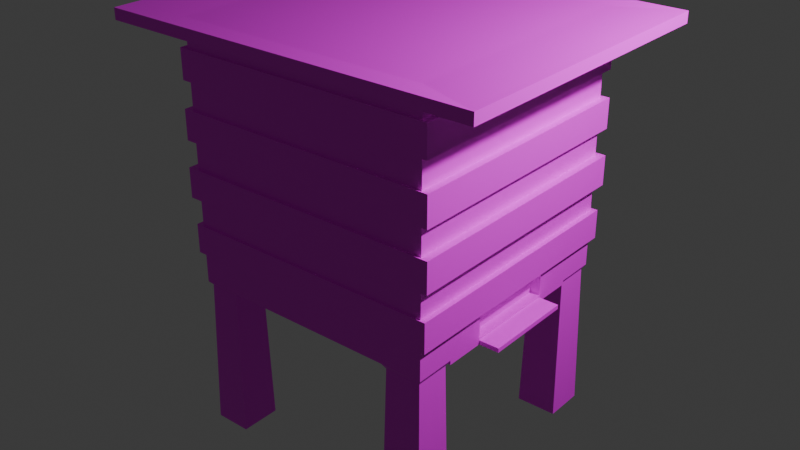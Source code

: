 # Source: untitled.blend  (saved by Blender 4.1.24; exported with 4.5.12 LTS)
import bpy
from mathutils import Matrix  # noqa: F401  (used for matrix-valued properties, if any)

bpy.ops.wm.read_factory_settings(use_empty=True)
scene = bpy.context.scene
scene.name = 'Scene'

# ---- collections
col_collection = bpy.data.collections.new('Collection'); scene.collection.children.link(col_collection)

# ---- images (referenced by path relative to the original .blend; pixels are not part of the script)
import os
ASSET_DIR = os.environ.get("B2B_ASSET_DIR", "")  # directory of the original .blend (textures are referenced by path, not embedded)
HERE = os.path.dirname(os.path.abspath(__file__))  # packed textures are extracted next to this script under _unpacked/

def load_image(name, relpath, width, height, colorspace="sRGB"):
    """Load a texture the original file referenced (path relative to the .blend, or extracted next to this script)."""
    p = next((c for c in (os.path.join(HERE, relpath), os.path.join(ASSET_DIR, relpath)) if relpath and os.path.exists(c)), "")
    if p:
        img = bpy.data.images.load(p, check_existing=True)
        img.name = name
    else:  # same state as the original file: an image datablock whose file is absent (Cycles renders it pink)
        img = bpy.data.images.new(name, width, height)
        img.source = "FILE"
        img.filepath = "//" + (relpath or name)
    img.colorspace_settings.name = colorspace
    return img
img_beehhiveauv = load_image('BeehHiveAUV', 'ManBeehHiveUV.png', 1024, 1024, 'sRGB')

# ---- materials (node trees are filled in below, after node groups)
mat_material_001 = bpy.data.materials.new('Material.001')
mat_material_001.use_transparent_shadow = False

# ---- material node trees
mat_material_001.use_nodes = True; mat_material_001.node_tree.nodes.clear()
_N = mat_material_001.node_tree.nodes; _L = mat_material_001.node_tree.links
n0 = _N.new('ShaderNodeBsdfPrincipled'); n0.name = 'Principled BSDF'; n0.location = (10, 300)
n1 = _N.new('ShaderNodeOutputMaterial'); n1.name = 'Material Output'; n1.location = (300, 300)
n2 = _N.new('ShaderNodeTexImage'); n2.name = 'Image Texture'; n2.location = (-280, 280)
n2.image = img_beehhiveauv
_L.new(n0.outputs[0], n1.inputs[0])
_L.new(n2.outputs[0], n0.inputs[0])
n1.is_active_output = True

# ---- world
world_world = bpy.data.worlds.new('World'); scene.world = world_world
world_world.use_nodes = True; world_world.node_tree.nodes.clear()
_N = world_world.node_tree.nodes; _L = world_world.node_tree.links
n0 = _N.new('ShaderNodeOutputWorld'); n0.name = 'World Output'; n0.location = (300, 300)
n1 = _N.new('ShaderNodeBackground'); n1.name = 'Background'; n1.location = (10, 300)
n1.inputs[0].default_value = (0.05088, 0.05088, 0.05088, 1.0)
_L.new(n1.outputs[0], n0.inputs[0])
n0.is_active_output = True
world_world.color = (0.05088, 0.05088, 0.05088)
world_world.use_sun_shadow = False
world_world.sun_shadow_jitter_overblur = 0.0

# ---- lights
light_light = bpy.data.lights.new('Light', 'POINT')
light_light.transmission_factor = 0.0
light_light.energy = 1000.0
light_light.shadow_soft_size = 0.1
light_light.shadow_maximum_resolution = 0.006
light_light.use_absolute_resolution = True

# ---- meshes
me_cube_001 = bpy.data.meshes.new('Cube.001')
me_cube_001.from_pydata([(-1.0, -1.0, -1.0), (-1.0, -1.0, 1.0), (1.0, -1.0, -1.0), (1.0, -1.0, 1.0), (-1.0, 0.0, -1.0), (-1.0, 0.0, 1.0), (1.0, 0.0, -1.0), (1.0, 0.0, 1.0), (-1.0, -0.3645, -1.0), (1.0, -0.3645, 1.0), (-1.0, -0.3645, 1.0), (1.0, -0.3645, -1.0), (-1.0, -1.0, -0.758), (1.0, -1.0, -0.758), (1.0, 0.0, -0.758), (-1.0, 0.0, -0.758), (-1.0, -0.3645, -0.758), (1.0, -0.3645, -0.758), (-1.0, -0.6823, -1.0), (1.0, -0.6823, 1.0), (-1.0, -0.6823, 1.0), (1.0, -0.6823, -1.0), (-1.0, -0.6823, -0.758), (1.0, -0.6823, -0.758), (0.6757, -1.0, -1.0), (0.6757, -1.0, 1.0), (0.6757, 0.0, 1.0), (0.6757, 0.0, -1.0), (0.6757, -0.3645, 1.0), (0.6757, -0.3645, -1.0), (0.6757, -1.0, -0.758), (0.6757, -0.6823, 1.0), (0.6757, -0.6823, -1.0), (-0.7112, -1.0, 1.0), (-0.7112, 0.0, -1.0), (-0.7112, -0.3645, -1.0), (-0.7112, -1.0, -0.758), (-0.7112, -0.6823, -1.0), (-0.7112, -1.0, -1.0), (-0.7112, 0.0, 1.0), (-0.7112, -0.3645, 1.0), (-0.7112, -0.6823, 1.0), (-1.0, -0.6823, -2.212), (-1.0, -1.0, -2.212), (0.6757, -1.0, -2.212), (1.0, -1.0, -2.212), (1.0, -0.6823, -2.212), (-0.7112, -0.6823, -2.212), (0.6757, -0.6823, -2.212), (-0.7112, -1.0, -2.212), (0.924, -0.3645, -1.0), (0.924, 0.0, -1.0), (0.924, 0.0, -0.758), (0.924, -0.3645, -0.758), (-1.0, -1.0, -0.5382), (-1.0, -1.0, -0.3185), (-1.0, -1.0, -0.09872), (-1.0, -1.0, 0.121), (-1.0, -1.0, 0.3408), (-1.0, -1.0, 0.5605), (-1.0, -1.0, 0.7803), (1.0, -1.0, 0.7803), (1.0, -1.0, 0.5605), (1.0, -1.0, 0.3408), (1.0, -1.0, 0.121), (1.0, -1.0, -0.09872), (1.0, -1.0, -0.3185), (1.0, -1.0, -0.5382), (1.0, 0.0, 0.7803), (1.0, 0.0, 0.5605), (1.0, 0.0, 0.3408), (1.0, 0.0, 0.121), (1.0, 0.0, -0.09872), (1.0, 0.0, -0.3185), (1.0, 0.0, -0.5382), (-1.0, 0.0, 0.7803), (-1.0, 0.0, 0.5605), (-1.0, 0.0, 0.3408), (-1.0, 0.0, 0.121), (-1.0, 0.0, -0.09872), (-1.0, 0.0, -0.3185), (-1.0, 0.0, -0.5382), (-1.0, -0.3645, 0.7803), (-1.0, -0.3645, 0.5605), (-1.0, -0.3645, 0.3408), (-1.0, -0.3645, 0.121), (-1.0, -0.3645, -0.09872), (-1.0, -0.3645, -0.3185), (-1.0, -0.3645, -0.5382), (1.0, -0.3645, 0.7803), (1.0, -0.3645, 0.5605), (1.0, -0.3645, 0.3408), (1.0, -0.3645, 0.121), (1.0, -0.3645, -0.09872), (1.0, -0.3645, -0.3185), (1.0, -0.3645, -0.5382), (-1.0, -0.6823, 0.7803), (-1.0, -0.6823, 0.5605), (-1.0, -0.6823, 0.3408), (-1.0, -0.6823, 0.121), (-1.0, -0.6823, -0.09872), (-1.0, -0.6823, -0.3185), (-1.0, -0.6823, -0.5382), (1.0, -0.6823, 0.7803), (1.0, -0.6823, 0.5605), (1.0, -0.6823, 0.3408), (1.0, -0.6823, 0.121), (1.0, -0.6823, -0.09872), (1.0, -0.6823, -0.3185), (1.0, -0.6823, -0.5382), (0.6757, -1.0, 0.7803), (0.6757, -1.0, 0.5605), (0.6757, -1.0, 0.3408), (0.6757, -1.0, 0.121), (0.6757, -1.0, -0.09872), (0.6757, -1.0, -0.3185), (0.6757, -1.0, -0.5382), (-0.7112, -1.0, 0.7803), (-0.7112, -1.0, 0.5605), (-0.7112, -1.0, 0.3408), (-0.7112, -1.0, 0.121), (-0.7112, -1.0, -0.09872), (-0.7112, -1.0, -0.3185), (-0.7112, -1.0, -0.5382), (-1.0, -1.0, 0.9414), (1.0, -1.0, 0.9414), (1.0, 0.0, 0.9414), (-1.0, 0.0, 0.9414), (-1.0, -0.3645, 0.9414), (1.0, -0.3645, 0.9414), (-1.0, -0.6823, 0.9414), (1.0, -0.6823, 0.9414), (0.6757, -1.0, 0.9414), (-0.7112, -1.0, 0.9414), (-1.49, -1.192, 0.9269), (-1.49, -1.192, 1.014), (1.493, -0.7181, 1.014), (1.493, -1.192, 1.014), (-1.059, -1.192, 1.014), (-1.49, -0.2441, 1.014), (-1.49, 0.0, 1.014), (1.493, 0.0, 1.014), (1.493, -0.2441, 1.014), (-1.49, -0.7181, 1.014), (1.01, -1.192, 1.014), (1.493, -1.192, 0.9269), (1.493, 0.0, 0.9269), (-1.49, 0.0, 0.9269), (-1.49, -0.2441, 0.9269), (1.493, -0.2441, 0.9269), (-1.49, -0.7181, 0.9269), (1.493, -0.7181, 0.9269), (1.01, -1.192, 0.9269), (-1.059, -1.192, 0.9269), (-1.051, -1.02, 0.5549), (-1.051, -1.02, 0.7859), (1.051, -1.02, 0.7859), (1.051, -1.02, 0.5549), (1.051, 0.0, 0.7859), (1.051, 0.0, 0.5549), (-1.051, 0.0, 0.7859), (-1.051, 0.0, 0.5549), (-1.051, -0.352, 0.7859), (-1.051, -0.352, 0.5549), (1.051, -0.352, 0.7859), (1.051, -0.352, 0.5549), (-1.051, -0.686, 0.7859), (-1.051, -0.686, 0.5549), (1.051, -0.686, 0.7859), (1.051, -0.686, 0.5549), (0.7104, -1.02, 0.7859), (0.7104, -1.02, 0.5549), (-0.7474, -1.02, 0.7859), (-0.7474, -1.02, 0.5549), (-1.059, -1.023, 0.1145), (-1.059, -1.023, 0.3473), (1.06, -1.023, 0.3473), (1.06, -1.023, 0.1145), (1.06, 0.0, 0.3473), (1.06, 0.0, 0.1145), (-1.059, 0.0, 0.3473), (-1.059, 0.0, 0.1145), (-1.059, -0.35, 0.3473), (-1.059, -0.35, 0.1145), (1.06, -0.35, 0.3473), (1.06, -0.35, 0.1145), (-1.059, -0.6866, 0.3473), (-1.059, -0.6866, 0.1145), (1.06, -0.6866, 0.3473), (1.06, -0.6866, 0.1145), (0.716, -1.023, 0.3473), (0.716, -1.023, 0.1145), (-0.7532, -1.023, 0.3473), (-0.7532, -1.023, 0.1145), (-1.067, -1.026, -0.3258), (-1.067, -1.026, -0.09137), (1.067, -1.026, -0.09137), (1.067, -1.026, -0.3258), (1.067, 0.0, -0.09137), (1.067, 0.0, -0.3258), (-1.067, 0.0, -0.09137), (-1.067, 0.0, -0.3258), (-1.067, -0.3481, -0.09137), (-1.067, -0.3481, -0.3258), (1.067, -0.3481, -0.09137), (1.067, -0.3481, -0.3258), (-1.067, -0.6871, -0.09137), (-1.067, -0.6871, -0.3258), (1.067, -0.6871, -0.09137), (1.067, -0.6871, -0.3258), (0.7212, -1.026, -0.09137), (0.7212, -1.026, -0.3258), (-0.7586, -1.026, -0.09137), (-0.7586, -1.026, -0.3258), (1.047, -1.018, -0.5331), (1.047, -1.018, -0.7631), (1.047, 0.0, -0.5331), (1.047, 0.0, -0.7631), (-1.046, 0.0, -0.5331), (-1.046, 0.0, -0.7631), (-1.046, -0.3531, -0.5331), (-1.046, -0.3531, -0.7631), (1.047, -0.3531, -0.5331), (1.047, -0.3531, -0.7631), (-1.046, -0.6857, -0.7631), (-0.7442, -1.018, -0.7631), (-1.046, -1.018, -0.7631), (1.047, -0.6857, -0.7631), (-1.046, -0.6857, -0.5331), (1.047, -0.6857, -0.5331), (0.7074, -1.018, -0.7631), (0.7074, -1.018, -0.5331), (-0.7442, -1.018, -0.5331), (-1.046, -1.018, -0.5331), (0.9221, -0.6823, -1.0), (1.0, -0.3645, -1.034), (1.0, 0.0, -1.034), (1.0, -0.6823, -1.034), (0.924, 0.0, -1.034), (0.924, -0.3645, -1.034), (0.9221, -0.6823, -1.034), (1.159, -0.3645, -1.0), (1.159, 0.0, -1.0), (1.159, -0.3645, -1.034), (1.159, 0.0, -1.034), (1.0, -0.3645, -0.9829), (1.0, 0.0, -0.9829), (0.924, 0.0, -0.9829), (0.924, -0.3645, -0.9829), (0.977, -0.7048, -1.04), (0.6987, -0.7048, -1.04), (0.6987, -0.9775, -1.04), (0.977, -0.9775, -1.04), (-0.7343, -0.9746, -1.028), (-0.7343, -0.7076, -1.028), (-0.9769, -0.9746, -1.028), (-0.9769, -0.7076, -1.028), (-1.0, 1.0, -1.0), (-1.0, 1.0, 1.0), (1.0, 1.0, -1.0), (1.0, 1.0, 1.0), (-1.0, 0.3645, -1.0), (1.0, 0.3645, 1.0), (-1.0, 0.3645, 1.0), (1.0, 0.3645, -1.0), (-1.0, 1.0, -0.758), (1.0, 1.0, -0.758), (-1.0, 0.3645, -0.758), (1.0, 0.3645, -0.758), (-1.0, 0.6823, -1.0), (1.0, 0.6823, 1.0), (-1.0, 0.6823, 1.0), (1.0, 0.6823, -1.0), (-1.0, 0.6823, -0.758), (1.0, 0.6823, -0.758), (0.6757, 1.0, -1.0), (0.6757, 1.0, 1.0), (0.6757, 0.3645, 1.0), (0.6757, 0.3645, -1.0), (0.6757, 1.0, -0.758), (0.6757, 0.6823, 1.0), (0.6757, 0.6823, -1.0), (-0.7112, 1.0, 1.0), (-0.7112, 0.3645, -1.0), (-0.7112, 1.0, -0.758), (-0.7112, 0.6823, -1.0), (-0.7112, 1.0, -1.0), (-0.7112, 0.3645, 1.0), (-0.7112, 0.6823, 1.0), (-1.0, 0.6823, -2.212), (-1.0, 1.0, -2.212), (0.6757, 1.0, -2.212), (1.0, 1.0, -2.212), (1.0, 0.6823, -2.212), (-0.7112, 0.6823, -2.212), (0.6757, 0.6823, -2.212), (-0.7112, 1.0, -2.212), (0.924, 0.3645, -1.0), (0.924, 0.3645, -0.758), (-1.0, 1.0, -0.5382), (-1.0, 1.0, -0.3185), (-1.0, 1.0, -0.09872), (-1.0, 1.0, 0.121), (-1.0, 1.0, 0.3408), (-1.0, 1.0, 0.5605), (-1.0, 1.0, 0.7803), (1.0, 1.0, 0.7803), (1.0, 1.0, 0.5605), (1.0, 1.0, 0.3408), (1.0, 1.0, 0.121), (1.0, 1.0, -0.09872), (1.0, 1.0, -0.3185), (1.0, 1.0, -0.5382), (-1.0, 0.3645, 0.7803), (-1.0, 0.3645, 0.5605), (-1.0, 0.3645, 0.3408), (-1.0, 0.3645, 0.121), (-1.0, 0.3645, -0.09872), (-1.0, 0.3645, -0.3185), (-1.0, 0.3645, -0.5382), (1.0, 0.3645, 0.7803), (1.0, 0.3645, 0.5605), (1.0, 0.3645, 0.3408), (1.0, 0.3645, 0.121), (1.0, 0.3645, -0.09872), (1.0, 0.3645, -0.3185), (1.0, 0.3645, -0.5382), (-1.0, 0.6823, 0.7803), (-1.0, 0.6823, 0.5605), (-1.0, 0.6823, 0.3408), (-1.0, 0.6823, 0.121), (-1.0, 0.6823, -0.09872), (-1.0, 0.6823, -0.3185), (-1.0, 0.6823, -0.5382), (1.0, 0.6823, 0.7803), (1.0, 0.6823, 0.5605), (1.0, 0.6823, 0.3408), (1.0, 0.6823, 0.121), (1.0, 0.6823, -0.09872), (1.0, 0.6823, -0.3185), (1.0, 0.6823, -0.5382), (0.6757, 1.0, 0.7803), (0.6757, 1.0, 0.5605), (0.6757, 1.0, 0.3408), (0.6757, 1.0, 0.121), (0.6757, 1.0, -0.09872), (0.6757, 1.0, -0.3185), (0.6757, 1.0, -0.5382), (-0.7112, 1.0, 0.7803), (-0.7112, 1.0, 0.5605), (-0.7112, 1.0, 0.3408), (-0.7112, 1.0, 0.121), (-0.7112, 1.0, -0.09872), (-0.7112, 1.0, -0.3185), (-0.7112, 1.0, -0.5382), (-1.0, 1.0, 0.9414), (1.0, 1.0, 0.9414), (-1.0, 0.3645, 0.9414), (1.0, 0.3645, 0.9414), (-1.0, 0.6823, 0.9414), (1.0, 0.6823, 0.9414), (0.6757, 1.0, 0.9414), (-0.7112, 1.0, 0.9414), (-1.49, 1.192, 0.9269), (-1.49, 1.192, 1.014), (1.493, 0.7181, 1.014), (1.493, 1.192, 1.014), (-1.059, 1.192, 1.014), (-1.49, 0.2441, 1.014), (1.493, 0.2441, 1.014), (-1.49, 0.7181, 1.014), (1.01, 1.192, 1.014), (1.493, 1.192, 0.9269), (-1.49, 0.2441, 0.9269), (1.493, 0.2441, 0.9269), (-1.49, 0.7181, 0.9269), (1.493, 0.7181, 0.9269), (1.01, 1.192, 0.9269), (-1.059, 1.192, 0.9269), (-1.051, 1.02, 0.5549), (-1.051, 1.02, 0.7859), (1.051, 1.02, 0.7859), (1.051, 1.02, 0.5549), (-1.051, 0.352, 0.7859), (-1.051, 0.352, 0.5549), (1.051, 0.352, 0.7859), (1.051, 0.352, 0.5549), (-1.051, 0.686, 0.7859), (-1.051, 0.686, 0.5549), (1.051, 0.686, 0.7859), (1.051, 0.686, 0.5549), (0.7104, 1.02, 0.7859), (0.7104, 1.02, 0.5549), (-0.7474, 1.02, 0.7859), (-0.7474, 1.02, 0.5549), (-1.059, 1.023, 0.1145), (-1.059, 1.023, 0.3473), (1.06, 1.023, 0.3473), (1.06, 1.023, 0.1145), (-1.059, 0.35, 0.3473), (-1.059, 0.35, 0.1145), (1.06, 0.35, 0.3473), (1.06, 0.35, 0.1145), (-1.059, 0.6866, 0.3473), (-1.059, 0.6866, 0.1145), (1.06, 0.6866, 0.3473), (1.06, 0.6866, 0.1145), (0.716, 1.023, 0.3473), (0.716, 1.023, 0.1145), (-0.7532, 1.023, 0.3473), (-0.7532, 1.023, 0.1145), (-1.067, 1.026, -0.3258), (-1.067, 1.026, -0.09137), (1.067, 1.026, -0.09137), (1.067, 1.026, -0.3258), (-1.067, 0.3481, -0.09137), (-1.067, 0.3481, -0.3258), (1.067, 0.3481, -0.09137), (1.067, 0.3481, -0.3258), (-1.067, 0.6871, -0.09137), (-1.067, 0.6871, -0.3258), (1.067, 0.6871, -0.09137), (1.067, 0.6871, -0.3258), (0.7212, 1.026, -0.09137), (0.7212, 1.026, -0.3258), (-0.7586, 1.026, -0.09137), (-0.7586, 1.026, -0.3258), (1.047, 1.018, -0.5331), (1.047, 1.018, -0.7631), (-1.046, 0.3531, -0.5331), (-1.046, 0.3531, -0.7631), (1.047, 0.3531, -0.5331), (1.047, 0.3531, -0.7631), (-1.046, 0.6857, -0.7631), (-0.7442, 1.018, -0.7631), (-1.046, 1.018, -0.7631), (1.047, 0.6857, -0.7631), (-1.046, 0.6857, -0.5331), (1.047, 0.6857, -0.5331), (0.7074, 1.018, -0.7631), (0.7074, 1.018, -0.5331), (-0.7442, 1.018, -0.5331), (-1.046, 1.018, -0.5331), (0.9221, 0.6823, -1.0), (1.0, 0.3645, -1.034), (1.0, 0.6823, -1.034), (0.924, 0.3645, -1.034), (0.9221, 0.6823, -1.034), (1.159, 0.3645, -1.0), (1.159, 0.3645, -1.034), (1.0, 0.3645, -0.9829), (0.924, 0.3645, -0.9829), (0.977, 0.7048, -1.04), (0.6987, 0.7048, -1.04), (0.6987, 0.9775, -1.04), (0.977, 0.9775, -1.04), (-0.7343, 0.9746, -1.028), (-0.7343, 0.7076, -1.028), (-0.9769, 0.9746, -1.028), (-0.9769, 0.7076, -1.028)], [], [(125, 131, 151, 145), (20, 10, 139, 143), (254, 253, 49, 47), (41, 20, 1, 33), (25, 33, 138, 144), (133, 132, 152, 153), (39, 5, 10, 40), (27, 51, 50, 29), (10, 5, 140, 139), (51, 50, 239, 238), (18, 22, 16, 8), (8, 16, 15, 4), (38, 36, 12, 0), (21, 23, 13, 2), (11, 17, 23, 21), (0, 12, 22, 18), (124, 133, 153, 134), (40, 10, 20, 41), (29, 50, 234, 32), (7, 9, 142, 141), (35, 29, 32, 37), (9, 28, 31, 19), (2, 13, 30, 24), (34, 27, 29, 35), (7, 26, 28, 9), (19, 31, 25, 3), (37, 32, 24, 38), (33, 1, 135, 138), (250, 249, 46, 48), (4, 34, 35, 8), (8, 35, 37, 18), (28, 40, 41, 31), (24, 30, 36, 38), (26, 39, 40, 28), (31, 41, 33, 25), (127, 128, 148, 147), (48, 46, 45, 44), (42, 47, 49, 43), (251, 250, 48, 44), (249, 252, 45, 46), (253, 255, 43, 49), (256, 254, 47, 42), (252, 251, 44, 45), (255, 256, 42, 43), (17, 11, 50, 53), (14, 17, 53, 52), (51, 52, 53, 50), (95, 109, 229, 222), (116, 115, 122, 123), (101, 55, 194, 207), (114, 113, 120, 121), (99, 57, 174, 187), (112, 111, 118, 119), (76, 83, 163, 161), (54, 102, 228, 233), (67, 66, 115, 116), (86, 79, 200, 202), (65, 64, 113, 114), (84, 77, 180, 182), (63, 62, 111, 112), (59, 118, 173, 154), (15, 16, 221, 219), (95, 94, 108, 109), (94, 73, 199, 205), (93, 92, 106, 107), (92, 71, 179, 185), (91, 90, 104, 105), (62, 104, 169, 157), (74, 95, 222, 216), (54, 55, 101, 102), (121, 56, 195, 212), (56, 57, 99, 100), (119, 58, 175, 192), (58, 59, 97, 98), (110, 117, 172, 170), (22, 12, 226, 224), (74, 73, 94, 95), (87, 101, 207, 203), (72, 71, 92, 93), (85, 99, 187, 183), (70, 69, 90, 91), (61, 110, 170, 156), (102, 88, 220, 228), (102, 101, 87, 88), (107, 65, 196, 208), (100, 99, 85, 86), (105, 63, 176, 188), (98, 97, 83, 84), (89, 103, 168, 164), (16, 22, 224, 221), (88, 87, 80, 81), (80, 87, 203, 201), (86, 85, 78, 79), (78, 85, 183, 181), (84, 83, 76, 77), (118, 111, 171, 173), (88, 81, 218, 220), (123, 122, 55, 54), (55, 122, 213, 194), (121, 120, 57, 56), (57, 120, 193, 174), (119, 118, 59, 58), (60, 96, 166, 155), (123, 54, 233, 232), (109, 108, 66, 67), (66, 108, 209, 197), (107, 106, 64, 65), (64, 106, 189, 177), (105, 104, 62, 63), (111, 62, 157, 171), (110, 132, 133, 117), (61, 125, 132, 110), (89, 129, 131, 103), (60, 124, 130, 96), (68, 126, 129, 89), (96, 130, 128, 82), (82, 128, 127, 75), (117, 133, 124, 60), (103, 131, 125, 61), (151, 136, 137, 145), (153, 138, 135, 134), (148, 139, 140, 147), (150, 143, 139, 148), (146, 141, 142, 149), (134, 135, 143, 150), (149, 142, 136, 151), (145, 137, 144, 152), (152, 144, 138, 153), (3, 25, 144, 137), (132, 125, 145, 152), (131, 129, 149, 151), (130, 124, 134, 150), (19, 3, 137, 136), (9, 19, 136, 142), (129, 126, 146, 149), (1, 20, 143, 135), (128, 130, 150, 148), (171, 170, 172, 173), (157, 156, 170, 171), (165, 164, 168, 169), (154, 155, 166, 167), (159, 158, 164, 165), (167, 166, 162, 163), (163, 162, 160, 161), (173, 172, 155, 154), (169, 168, 156, 157), (103, 61, 156, 168), (83, 97, 167, 163), (117, 60, 155, 172), (90, 69, 159, 165), (82, 75, 160, 162), (97, 59, 154, 167), (96, 82, 162, 166), (104, 90, 165, 169), (68, 89, 164, 158), (191, 190, 192, 193), (177, 176, 190, 191), (185, 184, 188, 189), (174, 175, 186, 187), (179, 178, 184, 185), (187, 186, 182, 183), (183, 182, 180, 181), (193, 192, 175, 174), (189, 188, 176, 177), (98, 84, 182, 186), (106, 92, 185, 189), (70, 91, 184, 178), (113, 64, 177, 191), (58, 98, 186, 175), (120, 113, 191, 193), (91, 105, 188, 184), (63, 112, 190, 176), (112, 119, 192, 190), (211, 210, 212, 213), (197, 196, 210, 211), (205, 204, 208, 209), (194, 195, 206, 207), (199, 198, 204, 205), (207, 206, 202, 203), (203, 202, 200, 201), (213, 212, 195, 194), (209, 208, 196, 197), (100, 86, 202, 206), (108, 94, 205, 209), (72, 93, 204, 198), (115, 66, 197, 211), (56, 100, 206, 195), (122, 115, 211, 213), (93, 107, 208, 204), (65, 114, 210, 196), (114, 121, 212, 210), (230, 231, 232, 225), (215, 214, 231, 230), (223, 222, 229, 227), (226, 233, 228, 224), (217, 216, 222, 223), (224, 228, 220, 221), (221, 220, 218, 219), (225, 232, 233, 226), (227, 229, 214, 215), (23, 17, 223, 227), (12, 36, 225, 226), (67, 116, 231, 214), (116, 123, 232, 231), (13, 23, 227, 215), (36, 30, 230, 225), (30, 13, 215, 230), (17, 14, 217, 223), (109, 67, 214, 229), (239, 235, 245, 248), (11, 6, 242, 241), (240, 239, 235, 237), (234, 50, 239, 240), (11, 21, 237, 235), (21, 234, 240, 237), (241, 242, 244, 243), (235, 11, 241, 243), (236, 235, 243, 244), (245, 246, 247, 248), (238, 239, 248, 247), (235, 236, 246, 245), (2, 24, 251, 252), (21, 2, 252, 249), (24, 32, 250, 251), (32, 234, 21, 249, 250), (0, 18, 256, 255), (18, 37, 254, 256), (38, 0, 255, 253), (37, 38, 253, 254), (356, 372, 376, 360), (271, 370, 368, 263), (457, 294, 296, 456), (288, 282, 258, 271), (276, 371, 367, 282), (362, 378, 377, 361), (39, 287, 263, 5), (27, 278, 297, 51), (263, 368, 140, 5), (51, 238, 446, 297), (269, 261, 267, 273), (261, 4, 15, 267), (286, 257, 265, 284), (272, 259, 266, 274), (264, 272, 274, 268), (257, 269, 273, 265), (355, 363, 378, 362), (287, 288, 271, 263), (278, 281, 443, 297), (7, 141, 369, 262), (283, 285, 281, 278), (262, 270, 280, 277), (259, 275, 279, 266), (34, 283, 278, 27), (7, 262, 277, 26), (270, 260, 276, 280), (285, 286, 275, 281), (282, 367, 364, 258), (453, 295, 293, 452), (4, 261, 283, 34), (261, 269, 285, 283), (277, 280, 288, 287), (275, 286, 284, 279), (26, 277, 287, 39), (280, 276, 282, 288), (127, 147, 373, 357), (295, 291, 292, 293), (289, 290, 296, 294), (454, 291, 295, 453), (452, 293, 292, 455), (456, 296, 290, 458), (459, 289, 294, 457), (455, 292, 291, 454), (458, 290, 289, 459), (268, 298, 297, 264), (14, 52, 298, 268), (51, 297, 298, 52), (326, 431, 438, 340), (347, 354, 353, 346), (332, 420, 411, 300), (345, 352, 351, 344), (330, 404, 395, 302), (343, 350, 349, 342), (76, 161, 384, 314), (299, 442, 437, 333), (312, 347, 346, 311), (317, 415, 200, 79), (310, 345, 344, 309), (315, 399, 180, 77), (308, 343, 342, 307), (304, 379, 394, 349), (15, 219, 430, 267), (326, 340, 339, 325), (325, 418, 199, 73), (324, 338, 337, 323), (323, 402, 179, 71), (322, 336, 335, 321), (307, 382, 390, 335), (74, 216, 431, 326), (299, 333, 332, 300), (352, 425, 412, 301), (301, 331, 330, 302), (350, 409, 396, 303), (303, 329, 328, 304), (341, 391, 393, 348), (273, 433, 435, 265), (74, 326, 325, 73), (318, 416, 420, 332), (72, 324, 323, 71), (316, 400, 404, 330), (70, 322, 321, 69), (306, 381, 391, 341), (333, 437, 429, 319), (333, 319, 318, 332), (338, 421, 413, 310), (331, 317, 316, 330), (336, 405, 397, 308), (329, 315, 314, 328), (320, 385, 389, 334), (267, 430, 433, 273), (319, 81, 80, 318), (80, 201, 416, 318), (317, 79, 78, 316), (78, 181, 400, 316), (315, 77, 76, 314), (349, 394, 392, 342), (319, 429, 218, 81), (354, 299, 300, 353), (300, 411, 426, 353), (352, 301, 302, 351), (302, 395, 410, 351), (350, 303, 304, 349), (305, 380, 387, 327), (354, 441, 442, 299), (340, 312, 311, 339), (311, 414, 422, 339), (338, 310, 309, 337), (309, 398, 406, 337), (336, 308, 307, 335), (342, 392, 382, 307), (341, 348, 362, 361), (306, 341, 361, 356), (320, 334, 360, 358), (305, 327, 359, 355), (68, 320, 358, 126), (327, 313, 357, 359), (313, 75, 127, 357), (348, 305, 355, 362), (334, 306, 356, 360), (376, 372, 366, 365), (378, 363, 364, 367), (373, 147, 140, 368), (375, 373, 368, 370), (146, 374, 369, 141), (363, 375, 370, 364), (374, 376, 365, 369), (372, 377, 371, 366), (377, 378, 367, 371), (260, 366, 371, 276), (361, 377, 372, 356), (360, 376, 374, 358), (359, 375, 363, 355), (270, 365, 366, 260), (262, 369, 365, 270), (358, 374, 146, 126), (258, 364, 370, 271), (357, 373, 375, 359), (392, 394, 393, 391), (382, 392, 391, 381), (386, 390, 389, 385), (379, 388, 387, 380), (159, 386, 385, 158), (388, 384, 383, 387), (384, 161, 160, 383), (394, 379, 380, 393), (390, 382, 381, 389), (334, 389, 381, 306), (314, 384, 388, 328), (348, 393, 380, 305), (321, 386, 159, 69), (313, 383, 160, 75), (328, 388, 379, 304), (327, 387, 383, 313), (335, 390, 386, 321), (68, 158, 385, 320), (408, 410, 409, 407), (398, 408, 407, 397), (402, 406, 405, 401), (395, 404, 403, 396), (179, 402, 401, 178), (404, 400, 399, 403), (400, 181, 180, 399), (410, 395, 396, 409), (406, 398, 397, 405), (329, 403, 399, 315), (337, 406, 402, 323), (70, 178, 401, 322), (344, 408, 398, 309), (303, 396, 403, 329), (351, 410, 408, 344), (322, 401, 405, 336), (308, 397, 407, 343), (343, 407, 409, 350), (424, 426, 425, 423), (414, 424, 423, 413), (418, 422, 421, 417), (411, 420, 419, 412), (199, 418, 417, 198), (420, 416, 415, 419), (416, 201, 200, 415), (426, 411, 412, 425), (422, 414, 413, 421), (331, 419, 415, 317), (339, 422, 418, 325), (72, 198, 417, 324), (346, 424, 414, 311), (301, 412, 419, 331), (353, 426, 424, 346), (324, 417, 421, 338), (310, 413, 423, 345), (345, 423, 425, 352), (439, 434, 441, 440), (428, 439, 440, 427), (432, 436, 438, 431), (435, 433, 437, 442), (217, 432, 431, 216), (433, 430, 429, 437), (430, 219, 218, 429), (434, 435, 442, 441), (436, 428, 427, 438), (274, 436, 432, 268), (265, 435, 434, 284), (312, 427, 440, 347), (347, 440, 441, 354), (266, 428, 436, 274), (284, 434, 439, 279), (279, 439, 428, 266), (268, 432, 217, 14), (340, 438, 427, 312), (446, 451, 450, 444), (264, 448, 242, 6), (447, 445, 444, 446), (443, 447, 446, 297), (264, 444, 445, 272), (272, 445, 447, 443), (448, 449, 244, 242), (444, 449, 448, 264), (236, 244, 449, 444), (450, 451, 247, 246), (238, 247, 451, 446), (444, 450, 246, 236), (259, 455, 454, 275), (272, 452, 455, 259), (275, 454, 453, 281), (281, 453, 452, 272, 443), (257, 458, 459, 269), (269, 459, 457, 285), (286, 456, 458, 257), (285, 457, 456, 286)])
_uv = me_cube_001.uv_layers.new(name='UVMap')
_uv.uv.foreach_set('vector', [0.01973, 0.2557, 0.05236, 0.2557, 0.04868, 0.3064, 1.353e-09, 0.3064, 0.2972, 0.2561, 0.3299, 0.2561, 0.3422, 0.3064, 0.2936, 0.3064, 0.9323, 0.7419, 0.9597, 0.7419, 0.9623, 0.8635, 0.9297, 0.8635, 0.2972, 0.2264, 0.2972, 0.2561, 0.2646, 0.2561, 0.2646, 0.2264, 0.2646, 0.08399, 0.2646, 0.2264, 0.2449, 0.2622, 0.2449, 0.04969, 0.01973, 0.07998, 0.01973, 0.2224, 5.104e-09, 0.2567, 2.115e-08, 0.04425, 0.3673, 0.2264, 0.3673, 0.2561, 0.3299, 0.2561, 0.3299, 0.2264, 0.6573, 0.4091, 0.6318, 0.4091, 0.6318, 0.3717, 0.6573, 0.3717, 0.3299, 0.2561, 0.3673, 0.2561, 0.3673, 0.3064, 0.3422, 0.3064, 0.5146, 0.255, 0.5146, 0.2176, 0.5181, 0.2176, 0.5181, 0.255, 0.7248, 0.1728, 0.6999, 0.1728, 0.6999, 0.1401, 0.7248, 0.1401, 0.7248, 0.1401, 0.6999, 0.1401, 0.6999, 0.1027, 0.7248, 0.1027, 0.656, 0.7687, 0.6311, 0.7687, 0.6311, 0.739, 0.656, 0.739, 0.5195, 0.7648, 0.5195, 0.7399, 0.5521, 0.7399, 0.5521, 0.7648, 0.4868, 0.7648, 0.4868, 0.7399, 0.5195, 0.7399, 0.5195, 0.7648, 0.7248, 0.2054, 0.6999, 0.2054, 0.6999, 0.1728, 0.7248, 0.1728, 0.01973, 0.05032, 0.01973, 0.07998, 2.115e-08, 0.04425, 2.449e-08, -1.224e-08, 0.3299, 0.2264, 0.3299, 0.2561, 0.2972, 0.2561, 0.2972, 0.2264, 0.6573, 0.3717, 0.6318, 0.3717, 0.632, 0.3391, 0.6573, 0.3391, 0.3673, 0.05068, 0.3299, 0.05068, 0.3422, 1.359e-08, 0.3673, 1.549e-08, 0.7997, 0.3717, 0.6573, 0.3717, 0.6573, 0.3391, 0.7997, 0.3391, 0.3299, 0.05068, 0.3299, 0.08399, 0.2972, 0.08399, 0.2972, 0.05068, 0.656, 0.9444, 0.6311, 0.9444, 0.6311, 0.9111, 0.656, 0.9111, 0.7997, 0.4091, 0.6573, 0.4091, 0.6573, 0.3717, 0.7997, 0.3717, 0.3673, 0.05068, 0.3673, 0.08399, 0.3299, 0.08399, 0.3299, 0.05068, 0.2972, 0.05068, 0.2972, 0.08399, 0.2646, 0.08399, 0.2646, 0.05068, 0.7997, 0.3391, 0.6573, 0.3391, 0.6573, 0.3064, 0.7997, 0.3064, 0.2646, 0.2264, 0.2646, 0.2561, 0.2449, 0.3064, 0.2449, 0.2622, 0.1034, 0.7456, 0.1319, 0.7456, 0.1343, 0.866, 0.101, 0.866, 0.8294, 0.4091, 0.7997, 0.4091, 0.7997, 0.3717, 0.8294, 0.3717, 0.8294, 0.3717, 0.7997, 0.3717, 0.7997, 0.3391, 0.8294, 0.3391, 0.3299, 0.08399, 0.3299, 0.2264, 0.2972, 0.2264, 0.2972, 0.08399, 0.656, 0.9111, 0.6311, 0.9111, 0.6311, 0.7687, 0.656, 0.7687, 0.3673, 0.08399, 0.3673, 0.2264, 0.3299, 0.2264, 0.3299, 0.08399, 0.2972, 0.08399, 0.2972, 0.2264, 0.2646, 0.2264, 0.2646, 0.08399, 0.1224, 0.05032, 0.085, 0.05032, 0.09736, -4.893e-09, 0.1224, -3e-09, 0.5834, 0.2176, 0.5834, 0.2509, 0.5507, 0.2509, 0.5507, 0.2176, 0.613, 0.2502, 0.5834, 0.2502, 0.5834, 0.2176, 0.613, 0.2176, 0.1366, 0.7456, 0.1646, 0.7456, 0.1669, 0.866, 0.1343, 0.866, 0.5218, 0.7689, 0.5498, 0.7689, 0.5521, 0.8893, 0.5195, 0.8893, 0.6589, 0.7663, 0.6589, 0.7414, 0.7804, 0.739, 0.7804, 0.7687, 0.9469, 0.1274, 0.9719, 0.1274, 0.9742, 0.2489, 0.9446, 0.2489, 0.6601, 0.9421, 0.6601, 0.9135, 0.7804, 0.9111, 0.7804, 0.9444, 0.7277, 0.2028, 0.7277, 0.1754, 0.8492, 0.1728, 0.8492, 0.2054, 0.6506, 0.2425, 0.6506, 0.2673, 0.6428, 0.2673, 0.6428, 0.2425, 0.3141, 0.7358, 0.2767, 0.7358, 0.2767, 0.728, 0.3141, 0.728, 0.5146, 0.255, 0.4898, 0.255, 0.4898, 0.2176, 0.5146, 0.2176, 0.6982, 0.5288, 0.6656, 0.5288, 0.6653, 0.524, 0.6994, 0.524, 0.3675, 0.9127, 0.3449, 0.9127, 0.3449, 0.7703, 0.3675, 0.7703, 0.03532, 0.3133, 0.002686, 0.3133, 2.584e-08, 0.3064, 0.03482, 0.3064, 0.3901, 0.9127, 0.3675, 0.9127, 0.3675, 0.7703, 0.3901, 0.7703, 0.4566, 0.3125, 0.424, 0.3125, 0.4216, 0.3064, 0.4561, 0.3064, 0.04513, 0.9136, 0.02256, 0.9136, 0.02256, 0.7712, 0.04513, 0.7712, 0.5263, 0.5293, 0.4889, 0.5293, 0.4902, 0.524, 0.5263, 0.524, 0.633, 0.7343, 0.6656, 0.7343, 0.6653, 0.739, 0.6311, 0.739, 0.3675, 0.946, 0.3449, 0.946, 0.3449, 0.9127, 0.3675, 0.9127, 0.2787, 0.5187, 0.3162, 0.5187, 0.3162, 0.5256, 0.2804, 0.5256, 0.3901, 0.946, 0.3675, 0.946, 0.3675, 0.9127, 0.3901, 0.9127, 0.5574, 0.2115, 0.5948, 0.2115, 0.5948, 0.2176, 0.5589, 0.2176, 0.04513, 0.9469, 0.02256, 0.9469, 0.02256, 0.9136, 0.04513, 0.9136, 0.4236, 0.5293, 0.4236, 0.5589, 0.4216, 0.5552, 0.4216, 0.524, 0.3141, 0.5304, 0.2767, 0.5304, 0.2778, 0.5256, 0.3141, 0.5256, 0.2547, 0.8059, 0.2321, 0.8059, 0.2321, 0.7732, 0.2547, 0.7732, 0.06796, 0.5187, 0.1054, 0.5187, 0.1054, 0.5256, 0.06964, 0.5256, 0.2321, 0.8059, 0.2095, 0.8059, 0.2095, 0.7732, 0.2321, 0.7732, 0.4892, 0.5179, 0.5267, 0.5179, 0.5267, 0.524, 0.4907, 0.524, 0.2772, 0.8059, 0.2547, 0.8059, 0.2547, 0.7732, 0.2772, 0.7732, 0.4236, 0.7347, 0.4563, 0.7347, 0.4559, 0.7399, 0.4216, 0.7399, 0.7357, 0.5288, 0.6982, 0.5288, 0.6994, 0.524, 0.7357, 0.524, 0.2998, 0.946, 0.2772, 0.946, 0.2772, 0.9134, 0.2998, 0.9134, 0.2135, 0.4891, 0.2135, 0.5187, 0.2108, 0.5256, 0.2108, 0.4939, 0.3224, 0.946, 0.2998, 0.946, 0.2998, 0.9134, 0.3224, 0.9134, 0.4921, 0.1819, 0.4921, 0.2115, 0.4898, 0.2176, 0.4898, 0.1862, 0.3449, 0.946, 0.3224, 0.946, 0.3224, 0.9134, 0.3449, 0.9134, 0.002051, 0.5642, 0.002051, 0.7066, 7.59e-09, 0.7103, 1.889e-08, 0.5606, 0.244, 0.5304, 0.2114, 0.5304, 0.2095, 0.5256, 0.2437, 0.5256, 0.2547, 0.8433, 0.2321, 0.8433, 0.2321, 0.8059, 0.2547, 0.8059, 0.06796, 0.3133, 0.03532, 0.3133, 0.03482, 0.3064, 0.06964, 0.3064, 0.2321, 0.8433, 0.2095, 0.8433, 0.2095, 0.8059, 0.2321, 0.8059, 0.4892, 0.3125, 0.4566, 0.3125, 0.4561, 0.3064, 0.4907, 0.3064, 0.2772, 0.8433, 0.2547, 0.8433, 0.2547, 0.8059, 0.2772, 0.8059, 0.002051, 0.5309, 0.002051, 0.5642, 1.889e-08, 0.5606, 2.154e-08, 0.5256, 0.6656, 0.7343, 0.6982, 0.7343, 0.6994, 0.739, 0.6653, 0.739, 0.2998, 0.9134, 0.2772, 0.9134, 0.2772, 0.8807, 0.2998, 0.8807, 0.2461, 0.3133, 0.2135, 0.3133, 0.2108, 0.3064, 0.2456, 0.3064, 0.3224, 0.9134, 0.2998, 0.9134, 0.2998, 0.8807, 0.3224, 0.8807, 0.5248, 0.006114, 0.4921, 0.006114, 0.4898, -1.2e-08, 0.5243, -9.39e-09, 0.3449, 0.9134, 0.3224, 0.9134, 0.3224, 0.8807, 0.3449, 0.8807, 0.06732, 0.5309, 0.03469, 0.5309, 0.0343, 0.5256, 0.06861, 0.5256, 0.2767, 0.5304, 0.244, 0.5304, 0.2437, 0.5256, 0.2778, 0.5256, 0.2998, 0.8807, 0.2772, 0.8807, 0.2772, 0.8433, 0.2998, 0.8433, 0.1054, 0.3133, 0.06796, 0.3133, 0.06964, 0.3064, 0.1054, 0.3064, 0.3224, 0.8807, 0.2998, 0.8807, 0.2998, 0.8433, 0.3224, 0.8433, 0.5267, 0.3125, 0.4892, 0.3125, 0.4907, 0.3064, 0.5267, 0.3064, 0.3449, 0.8807, 0.3224, 0.8807, 0.3224, 0.8433, 0.3449, 0.8433, 0.4236, 0.5589, 0.4236, 0.7014, 0.4216, 0.7049, 0.4216, 0.5552, 0.6982, 0.7343, 0.7357, 0.7343, 0.7357, 0.739, 0.6994, 0.739, 0.3675, 0.7703, 0.3449, 0.7703, 0.3449, 0.7406, 0.3675, 0.7406, 0.002686, 0.3133, 0.002686, 0.3429, 2.345e-08, 0.3381, 2.584e-08, 0.3064, 0.3901, 0.7703, 0.3675, 0.7703, 0.3675, 0.7406, 0.3901, 0.7406, 0.424, 0.3125, 0.424, 0.3422, 0.4216, 0.3378, 0.4216, 0.3064, 0.04513, 0.7712, 0.02256, 0.7712, 0.02256, 0.7415, 0.04513, 0.7415, 0.002051, 0.7363, 0.03469, 0.7363, 0.0343, 0.7415, 5.236e-09, 0.7415, 0.633, 0.7046, 0.633, 0.7343, 0.6311, 0.739, 0.6311, 0.708, 0.2547, 0.7732, 0.2321, 0.7732, 0.2321, 0.7406, 0.2547, 0.7406, 0.002686, 0.5187, 0.03532, 0.5187, 0.03482, 0.5256, 9.294e-09, 0.5256, 0.2321, 0.7732, 0.2095, 0.7732, 0.2095, 0.7406, 0.2321, 0.7406, 0.424, 0.5179, 0.4566, 0.5179, 0.4561, 0.524, 0.4216, 0.524, 0.2772, 0.7732, 0.2547, 0.7732, 0.2547, 0.7406, 0.2772, 0.7406, 0.4236, 0.7014, 0.4236, 0.7347, 0.4216, 0.7399, 0.4216, 0.7049, 0.982, 0.6807, 0.9655, 0.6807, 0.9655, 0.5383, 0.982, 0.5383, 0.982, 0.714, 0.9655, 0.714, 0.9655, 0.6807, 0.982, 0.6807, 0.9655, 0.5739, 0.9489, 0.5739, 0.9489, 0.5412, 0.9655, 0.5412, 0.9789, 0.9444, 0.9623, 0.9444, 0.9623, 0.9118, 0.9789, 0.9118, 0.9655, 0.6113, 0.9489, 0.6113, 0.9489, 0.5739, 0.9655, 0.5739, 0.9789, 0.9118, 0.9623, 0.9118, 0.9623, 0.8792, 0.9789, 0.8792, 0.9789, 0.8792, 0.9623, 0.8792, 0.9623, 0.8417, 0.9789, 0.8417, 0.982, 0.5383, 0.9655, 0.5383, 0.9655, 0.5086, 0.982, 0.5086, 0.9655, 0.5412, 0.9489, 0.5412, 0.9489, 0.5086, 0.9655, 0.5086, 0.2086, 0.7902, 0.1996, 0.7902, 0.1996, 0.7415, 0.2086, 0.7415, 0.991, 0.5528, 0.982, 0.5528, 0.982, 0.5086, 0.991, 0.5086, 0.991, 0.4112, 0.982, 0.4112, 0.982, 0.3862, 0.991, 0.3862, 0.991, 0.4599, 0.982, 0.4599, 0.982, 0.4112, 0.991, 0.4112, 0.2086, 0.8639, 0.1996, 0.8639, 0.1996, 0.8389, 0.2086, 0.8389, 0.991, 0.5086, 0.982, 0.5086, 0.982, 0.4599, 0.991, 0.4599, 0.2086, 0.8389, 0.1996, 0.8389, 0.1996, 0.7902, 0.2086, 0.7902, 0.991, 0.815, 0.982, 0.815, 0.982, 0.7653, 0.991, 0.7653, 0.991, 0.7653, 0.982, 0.7653, 0.982, 0.5528, 0.991, 0.5528, 0.2646, 0.05068, 0.2646, 0.08399, 0.2449, 0.04969, 0.2449, 6.244e-09, 0.01973, 0.2224, 0.01973, 0.2557, 1.353e-09, 0.3064, 5.104e-09, 0.2567, 0.05236, 0.2557, 0.085, 0.2557, 0.09736, 0.3064, 0.04868, 0.3064, 0.05236, 0.05032, 0.01973, 0.05032, 2.449e-08, -1.224e-08, 0.04868, -8.568e-09, 0.2972, 0.05068, 0.2646, 0.05068, 0.2449, 6.244e-09, 0.2936, 9.919e-09, 0.3299, 0.05068, 0.2972, 0.05068, 0.2936, 9.919e-09, 0.3422, 1.359e-08, 0.085, 0.2557, 0.1224, 0.2557, 0.1224, 0.3064, 0.09736, 0.3064, 0.2646, 0.2561, 0.2972, 0.2561, 0.2936, 0.3064, 0.2449, 0.3064, 0.085, 0.05032, 0.05236, 0.05032, 0.04868, -8.568e-09, 0.09736, -4.893e-09, 0.897, 0.1809, 0.8733, 0.1809, 0.8733, 0.03118, 0.897, 0.03118, 0.897, 0.2159, 0.8733, 0.2159, 0.8733, 0.1809, 0.897, 0.1809, 0.9489, 0.3613, 0.9251, 0.3613, 0.9251, 0.327, 0.9489, 0.327, 0.5758, 0.9495, 0.5521, 0.9495, 0.5521, 0.9152, 0.5758, 0.9152, 0.9489, 0.3974, 0.9251, 0.3974, 0.9251, 0.3613, 0.9489, 0.3613, 0.5758, 0.9152, 0.5521, 0.9152, 0.5521, 0.8809, 0.5758, 0.8809, 0.5758, 0.8809, 0.5521, 0.8809, 0.5521, 0.8447, 0.5758, 0.8447, 0.897, 0.03118, 0.8733, 0.03118, 0.8733, 4.715e-09, 0.897, 6.506e-09, 0.9489, 0.327, 0.9251, 0.327, 0.9251, 0.2927, 0.9489, 0.2927, 0.03469, 0.5309, 0.002051, 0.5309, 2.154e-08, 0.5256, 0.0343, 0.5256, 0.4889, 0.5293, 0.4563, 0.5293, 0.4559, 0.524, 0.4902, 0.524, 0.002051, 0.7066, 0.002051, 0.7363, 5.236e-09, 0.7415, 7.59e-09, 0.7103, 0.4889, 0.7347, 0.5263, 0.7347, 0.5263, 0.7399, 0.4902, 0.7399, 0.06732, 0.7363, 0.1048, 0.7363, 0.1048, 0.7415, 0.06861, 0.7415, 0.4563, 0.5293, 0.4236, 0.5293, 0.4216, 0.524, 0.4559, 0.524, 0.03469, 0.7363, 0.06732, 0.7363, 0.06861, 0.7415, 0.0343, 0.7415, 0.4563, 0.7347, 0.4889, 0.7347, 0.4902, 0.7399, 0.4559, 0.7399, 0.1048, 0.5309, 0.06732, 0.5309, 0.06861, 0.5256, 0.1048, 0.5256, 0.8534, 0.5471, 0.8773, 0.5471, 0.8773, 0.698, 0.8534, 0.698, 0.8534, 0.5118, 0.8773, 0.5118, 0.8773, 0.5471, 0.8534, 0.5471, 0.9489, 0.5777, 0.925, 0.5777, 0.925, 0.5432, 0.9489, 0.5432, 0.9446, 0.2102, 0.9207, 0.2102, 0.9207, 0.1756, 0.9446, 0.1756, 0.9489, 0.6137, 0.925, 0.6137, 0.925, 0.5777, 0.9489, 0.5777, 0.9446, 0.1756, 0.9207, 0.1756, 0.9207, 0.141, 0.9446, 0.141, 0.9446, 0.141, 0.9207, 0.141, 0.9207, 0.1051, 0.9446, 0.1051, 0.8534, 0.698, 0.8773, 0.698, 0.8773, 0.7294, 0.8534, 0.7294, 0.9489, 0.5432, 0.925, 0.5432, 0.925, 0.5086, 0.9489, 0.5086, 0.5248, 0.2115, 0.5574, 0.2115, 0.5589, 0.2176, 0.5243, 0.2176, 0.4566, 0.5179, 0.4892, 0.5179, 0.4907, 0.524, 0.4561, 0.524, 0.5948, 0.006114, 0.5574, 0.006114, 0.5589, -6.78e-09, 0.5948, -4.066e-09, 0.424, 0.4846, 0.424, 0.5179, 0.4216, 0.524, 0.4216, 0.4887, 0.4921, 0.2115, 0.5248, 0.2115, 0.5243, 0.2176, 0.4898, 0.2176, 0.424, 0.3422, 0.424, 0.4846, 0.4216, 0.4887, 0.4216, 0.3378, 0.5574, 0.006114, 0.5248, 0.006114, 0.5243, -9.39e-09, 0.5589, -6.78e-09, 0.4921, 0.006114, 0.4921, 0.03942, 0.4898, 0.03528, 0.4898, -1.2e-08, 0.4921, 0.03942, 0.4921, 0.1819, 0.4898, 0.1862, 0.4898, 0.03528, 0.8294, 0.3282, 0.8534, 0.3282, 0.8534, 0.4802, 0.8294, 0.4802, 0.8294, 0.2927, 0.8534, 0.2927, 0.8534, 0.3282, 0.8294, 0.3282, 0.925, 0.5782, 0.901, 0.5782, 0.901, 0.5434, 0.925, 0.5434, 0.9251, 0.5035, 0.9011, 0.5035, 0.9011, 0.4686, 0.9251, 0.4686, 0.925, 0.614, 0.901, 0.614, 0.901, 0.5782, 0.925, 0.5782, 0.9251, 0.4686, 0.9011, 0.4686, 0.9011, 0.4338, 0.9251, 0.4338, 0.9251, 0.4338, 0.9011, 0.4338, 0.9011, 0.3981, 0.9251, 0.3981, 0.8294, 0.4802, 0.8534, 0.4802, 0.8534, 0.5118, 0.8294, 0.5118, 0.925, 0.5434, 0.901, 0.5434, 0.901, 0.5086, 0.925, 0.5086, 0.2461, 0.5187, 0.2787, 0.5187, 0.2804, 0.5256, 0.2456, 0.5256, 0.03532, 0.5187, 0.06796, 0.5187, 0.06964, 0.5256, 0.03482, 0.5256, 0.3162, 0.3133, 0.2787, 0.3133, 0.2804, 0.3064, 0.3162, 0.3064, 0.002686, 0.4854, 0.002686, 0.5187, 9.294e-09, 0.5256, 1.198e-08, 0.4901, 0.2135, 0.5187, 0.2461, 0.5187, 0.2456, 0.5256, 0.2108, 0.5256, 0.002686, 0.3429, 0.002686, 0.4854, 1.198e-08, 0.4901, 2.345e-08, 0.3381, 0.2787, 0.3133, 0.2461, 0.3133, 0.2456, 0.3064, 0.2804, 0.3064, 0.2135, 0.3133, 0.2135, 0.3466, 0.2108, 0.342, 0.2108, 0.3064, 0.2135, 0.3466, 0.2135, 0.4891, 0.2108, 0.4939, 0.2108, 0.342, 0.901, 0.6887, 0.8773, 0.6887, 0.8773, 0.5396, 0.901, 0.5396, 0.901, 0.7236, 0.8773, 0.7236, 0.8773, 0.6887, 0.901, 0.6887, 0.5995, 0.8083, 0.5758, 0.8083, 0.5758, 0.7741, 0.5995, 0.7741, 0.6231, 0.9491, 0.5995, 0.9491, 0.5995, 0.9149, 0.6231, 0.9149, 0.5995, 0.8445, 0.5758, 0.8445, 0.5758, 0.8083, 0.5995, 0.8083, 0.6231, 0.9149, 0.5995, 0.9149, 0.5995, 0.8808, 0.6231, 0.8808, 0.6231, 0.8808, 0.5995, 0.8808, 0.5995, 0.8445, 0.6231, 0.8445, 0.901, 0.5396, 0.8773, 0.5396, 0.8773, 0.5086, 0.901, 0.5086, 0.5995, 0.7741, 0.5758, 0.7741, 0.5758, 0.7399, 0.5995, 0.7399, 0.244, 0.7358, 0.2767, 0.7358, 0.2778, 0.7406, 0.2437, 0.7406, 0.2114, 0.5304, 0.2114, 0.56, 0.2095, 0.5566, 0.2095, 0.5256, 0.633, 0.5288, 0.633, 0.5621, 0.6311, 0.5589, 0.6311, 0.524, 0.633, 0.5621, 0.633, 0.7046, 0.6311, 0.708, 0.6311, 0.5589, 0.2114, 0.7358, 0.244, 0.7358, 0.2437, 0.7406, 0.2095, 0.7406, 0.2114, 0.56, 0.2114, 0.7025, 0.2095, 0.7057, 0.2095, 0.5566, 0.2114, 0.7025, 0.2114, 0.7358, 0.2095, 0.7406, 0.2095, 0.7057, 0.2767, 0.7358, 0.3141, 0.7358, 0.3141, 0.7406, 0.2778, 0.7406, 0.6656, 0.5288, 0.633, 0.5288, 0.6311, 0.524, 0.6653, 0.524, 0.5002, 0.2925, 0.5002, 0.3003, 0.495, 0.3003, 0.495, 0.2925, 0.5344, 0.2176, 0.5344, 0.255, 0.5181, 0.255, 0.5181, 0.2176, 0.6428, 0.2502, 0.6426, 0.2829, 0.6348, 0.2829, 0.6348, 0.2502, 0.6463, 0.2673, 0.6463, 0.2999, 0.6428, 0.2999, 0.6428, 0.2673, 0.4868, 0.7648, 0.5195, 0.7648, 0.5195, 0.7683, 0.4868, 0.7683, 0.5037, 0.3005, 0.5037, 0.2925, 0.5072, 0.2925, 0.5072, 0.3005, 0.6313, 0.2925, 0.6313, 0.255, 0.6348, 0.255, 0.6348, 0.2925, 0.5577, 0.3005, 0.5542, 0.3005, 0.5542, 0.2842, 0.5577, 0.2842, 0.5344, 0.255, 0.5344, 0.2176, 0.5507, 0.2176, 0.5507, 0.255, 0.6208, 0.2176, 0.6208, 0.255, 0.613, 0.255, 0.613, 0.2176, 0.6261, 0.255, 0.6261, 0.2925, 0.6208, 0.2925, 0.6208, 0.255, 0.6313, 0.2176, 0.6313, 0.255, 0.6261, 0.255, 0.6261, 0.2176, 0.656, 0.9444, 0.656, 0.9111, 0.6601, 0.9135, 0.6601, 0.9421, 0.5195, 0.7648, 0.5521, 0.7648, 0.5498, 0.7689, 0.5218, 0.7689, 0.1343, 0.7415, 0.1669, 0.7415, 0.1646, 0.7456, 0.1366, 0.7456, 0.101, 0.7415, 0.1263, 0.7415, 0.1343, 0.7415, 0.1319, 0.7456, 0.1034, 0.7456, 0.7248, 0.2054, 0.7248, 0.1728, 0.7277, 0.1754, 0.7277, 0.2028, 0.9446, 0.1245, 0.9742, 0.1245, 0.9719, 0.1274, 0.9469, 0.1274, 0.656, 0.7687, 0.656, 0.739, 0.6589, 0.7414, 0.6589, 0.7663, 0.9297, 0.739, 0.9623, 0.739, 0.9597, 0.7419, 0.9323, 0.7419, 0.2251, 0.2557, 0.2449, 0.3064, 0.1962, 0.3064, 0.1925, 0.2557, 0.4374, 0.2561, 0.4411, 0.3064, 0.3924, 0.3064, 0.4048, 0.2561, 0.197, 0.7444, 0.1996, 0.866, 0.1669, 0.866, 0.1695, 0.7444, 0.4374, 0.2264, 0.47, 0.2264, 0.47, 0.2561, 0.4374, 0.2561, 0.47, 0.08399, 0.4898, 0.04969, 0.4898, 0.2622, 0.47, 0.2264, 0.2251, 0.07999, 0.2449, 0.04425, 0.2449, 0.2567, 0.2251, 0.2224, 0.3673, 0.2264, 0.4048, 0.2264, 0.4048, 0.2561, 0.3673, 0.2561, 0.6573, 0.4091, 0.6573, 0.4466, 0.6318, 0.4466, 0.6318, 0.4091, 0.4048, 0.2561, 0.3924, 0.3064, 0.3673, 0.3064, 0.3673, 0.2561, 0.5146, 0.255, 0.5181, 0.255, 0.5181, 0.2925, 0.5146, 0.2925, 0.7248, 0.03263, 0.7248, 0.06527, 0.6999, 0.06527, 0.6999, 0.03263, 0.7248, 0.06527, 0.7248, 0.1027, 0.6999, 0.1027, 0.6999, 0.06527, 0.8052, 0.9148, 0.8052, 0.9444, 0.7804, 0.9444, 0.7804, 0.9148, 0.4542, 0.7648, 0.4216, 0.7648, 0.4216, 0.7399, 0.4542, 0.7399, 0.4868, 0.7648, 0.4542, 0.7648, 0.4542, 0.7399, 0.4868, 0.7399, 0.7248, -6.499e-09, 0.7248, 0.03263, 0.6999, 0.03263, 0.6999, -8.376e-09, 0.2251, 0.05032, 0.2449, 6.244e-09, 0.2449, 0.04425, 0.2251, 0.07999, 0.4048, 0.2264, 0.4374, 0.2264, 0.4374, 0.2561, 0.4048, 0.2561, 0.6573, 0.4466, 0.6573, 0.4792, 0.632, 0.4792, 0.6318, 0.4466, 0.3673, 0.05068, 0.3673, 1.549e-08, 0.3924, 1.738e-08, 0.4048, 0.05068, 0.7997, 0.4466, 0.7997, 0.4792, 0.6573, 0.4792, 0.6573, 0.4466, 0.4048, 0.05068, 0.4374, 0.05068, 0.4374, 0.08399, 0.4048, 0.08399, 0.8052, 0.739, 0.8052, 0.7723, 0.7804, 0.7723, 0.7804, 0.739, 0.7997, 0.4091, 0.7997, 0.4466, 0.6573, 0.4466, 0.6573, 0.4091, 0.3673, 0.05068, 0.4048, 0.05068, 0.4048, 0.08399, 0.3673, 0.08399, 0.4374, 0.05068, 0.47, 0.05068, 0.47, 0.08399, 0.4374, 0.08399, 0.7997, 0.4792, 0.7997, 0.5118, 0.6573, 0.5118, 0.6573, 0.4792, 0.47, 0.2264, 0.4898, 0.2622, 0.4898, 0.3064, 0.47, 0.2561, 0.09864, 0.7456, 0.101, 0.866, 0.06769, 0.866, 0.07005, 0.7456, 0.8294, 0.4091, 0.8294, 0.4466, 0.7997, 0.4466, 0.7997, 0.4091, 0.8294, 0.4466, 0.8294, 0.4792, 0.7997, 0.4792, 0.7997, 0.4466, 0.4048, 0.08399, 0.4374, 0.08399, 0.4374, 0.2264, 0.4048, 0.2264, 0.8052, 0.7723, 0.8052, 0.9148, 0.7804, 0.9148, 0.7804, 0.7723, 0.3673, 0.08399, 0.4048, 0.08399, 0.4048, 0.2264, 0.3673, 0.2264, 0.4374, 0.08399, 0.47, 0.08399, 0.47, 0.2264, 0.4374, 0.2264, 0.1224, 0.05032, 0.1224, -3e-09, 0.1475, -1.107e-09, 0.1599, 0.05032, 0.5507, 0.2509, 0.5834, 0.2509, 0.5834, 0.2842, 0.5507, 0.2842, 0.613, 0.2502, 0.613, 0.2829, 0.5834, 0.2829, 0.5834, 0.2502, 0.9749, 0.00411, 0.9772, 0.1245, 0.9446, 0.1245, 0.9469, 0.00411, 0.4519, 0.7689, 0.4542, 0.8893, 0.4216, 0.8893, 0.4239, 0.7689, 0.8082, 0.9171, 0.9297, 0.9148, 0.9297, 0.9444, 0.8082, 0.9421, 0.9762, 0.2956, 0.9785, 0.4171, 0.9489, 0.4171, 0.9512, 0.2956, 0.8094, 0.7414, 0.9297, 0.739, 0.9297, 0.7723, 0.8094, 0.77, 0.7277, 0.002605, 0.8492, 2.898e-09, 0.8492, 0.03263, 0.7277, 0.03003, 0.6428, 0.2176, 0.6506, 0.2176, 0.6506, 0.2425, 0.6428, 0.2425, 0.3141, 0.7358, 0.3141, 0.728, 0.3515, 0.728, 0.3515, 0.7358, 0.5146, 0.255, 0.5146, 0.2925, 0.4898, 0.2925, 0.4898, 0.255, 0.7731, 0.5288, 0.7719, 0.524, 0.8061, 0.524, 0.8058, 0.5288, 0.4126, 0.7739, 0.4126, 0.9163, 0.3901, 0.9163, 0.3901, 0.7739, 0.1755, 0.3133, 0.176, 0.3064, 0.2108, 0.3064, 0.2081, 0.3133, 0.06769, 0.7748, 0.06769, 0.9173, 0.04513, 0.9173, 0.04513, 0.7748, 0.5967, 0.3125, 0.5972, 0.3064, 0.6318, 0.3064, 0.6294, 0.3125, 0.02256, 0.7748, 0.02256, 0.9173, -1.911e-09, 0.9173, 8.844e-09, 0.7748, 0.5263, 0.5293, 0.5263, 0.524, 0.5625, 0.524, 0.5638, 0.5293, 0.8384, 0.7343, 0.8403, 0.739, 0.8061, 0.739, 0.8058, 0.7343, 0.4126, 0.7406, 0.4126, 0.7739, 0.3901, 0.7739, 0.3901, 0.7406, 0.3536, 0.5187, 0.3519, 0.5256, 0.3162, 0.5256, 0.3162, 0.5187, 0.06769, 0.7415, 0.06769, 0.7748, 0.04513, 0.7748, 0.04513, 0.7415, 0.6323, 0.2115, 0.6308, 0.2176, 0.5948, 0.2176, 0.5948, 0.2115, 0.02256, 0.7415, 0.02256, 0.7748, 8.844e-09, 0.7748, 1.136e-08, 0.7415, 0.629, 0.5293, 0.6311, 0.524, 0.6311, 0.5552, 0.629, 0.5589, 0.3141, 0.5304, 0.3141, 0.5256, 0.3504, 0.5256, 0.3515, 0.5304, 0.2547, 0.8807, 0.2547, 0.9134, 0.2321, 0.9134, 0.2321, 0.8807, 0.1428, 0.5187, 0.1412, 0.5256, 0.1054, 0.5256, 0.1054, 0.5187, 0.2321, 0.8807, 0.2321, 0.9134, 0.2095, 0.9134, 0.2095, 0.8807, 0.5641, 0.5179, 0.5626, 0.524, 0.5267, 0.524, 0.5267, 0.5179, 0.2772, 0.8807, 0.2772, 0.9134, 0.2547, 0.9134, 0.2547, 0.8807, 0.629, 0.7347, 0.6311, 0.7399, 0.5968, 0.7399, 0.5964, 0.7347, 0.7357, 0.5288, 0.7357, 0.524, 0.7719, 0.524, 0.7731, 0.5288, 0.2998, 0.7406, 0.2998, 0.7732, 0.2772, 0.7732, 0.2772, 0.7406, 0.4189, 0.4891, 0.4216, 0.4939, 0.4216, 0.5256, 0.4189, 0.5187, 0.3224, 0.7406, 0.3224, 0.7732, 0.2998, 0.7732, 0.2998, 0.7406, 0.6975, 0.1819, 0.6999, 0.1862, 0.6999, 0.2176, 0.6975, 0.2115, 0.3449, 0.7406, 0.3449, 0.7732, 0.3224, 0.7732, 0.3224, 0.7406, 0.2075, 0.5642, 0.2095, 0.5606, 0.2095, 0.7103, 0.2075, 0.7066, 0.3842, 0.5304, 0.3845, 0.5256, 0.4187, 0.5256, 0.4168, 0.5304, 0.2547, 0.8433, 0.2547, 0.8807, 0.2321, 0.8807, 0.2321, 0.8433, 0.1428, 0.3133, 0.1412, 0.3064, 0.176, 0.3064, 0.1755, 0.3133, 0.2321, 0.8433, 0.2321, 0.8807, 0.2095, 0.8807, 0.2095, 0.8433, 0.5641, 0.3125, 0.5626, 0.3064, 0.5972, 0.3064, 0.5967, 0.3125, 0.2772, 0.8433, 0.2772, 0.8807, 0.2547, 0.8807, 0.2547, 0.8433, 0.2075, 0.5309, 0.2095, 0.5256, 0.2095, 0.5606, 0.2075, 0.5642, 0.8058, 0.7343, 0.8061, 0.739, 0.7719, 0.739, 0.7731, 0.7343, 0.2998, 0.7732, 0.2998, 0.8059, 0.2772, 0.8059, 0.2772, 0.7732, 0.3863, 0.3133, 0.3868, 0.3064, 0.4216, 0.3064, 0.4189, 0.3133, 0.3224, 0.7732, 0.3224, 0.8059, 0.2998, 0.8059, 0.2998, 0.7732, 0.6649, 0.006114, 0.6654, 1.258e-09, 0.6999, 3.868e-09, 0.6975, 0.006114, 0.3449, 0.7732, 0.3449, 0.8059, 0.3224, 0.8059, 0.3224, 0.7732, 0.1422, 0.5309, 0.1409, 0.5256, 0.1752, 0.5256, 0.1748, 0.5309, 0.3515, 0.5304, 0.3504, 0.5256, 0.3845, 0.5256, 0.3842, 0.5304, 0.2998, 0.8059, 0.2998, 0.8433, 0.2772, 0.8433, 0.2772, 0.8059, 0.1054, 0.3133, 0.1054, 0.3064, 0.1412, 0.3064, 0.1428, 0.3133, 0.3224, 0.8059, 0.3224, 0.8433, 0.2998, 0.8433, 0.2998, 0.8059, 0.5267, 0.3125, 0.5267, 0.3064, 0.5626, 0.3064, 0.5641, 0.3125, 0.3449, 0.8059, 0.3449, 0.8433, 0.3224, 0.8433, 0.3224, 0.8059, 0.629, 0.5589, 0.6311, 0.5552, 0.6311, 0.7049, 0.629, 0.7014, 0.7731, 0.7343, 0.7719, 0.739, 0.7357, 0.739, 0.7357, 0.7343, 0.4126, 0.9163, 0.4126, 0.946, 0.3901, 0.946, 0.3901, 0.9163, 0.2081, 0.3133, 0.2108, 0.3064, 0.2108, 0.3381, 0.2081, 0.3429, 0.06769, 0.9173, 0.06769, 0.9469, 0.04513, 0.9469, 0.04513, 0.9173, 0.6294, 0.3125, 0.6318, 0.3064, 0.6318, 0.3378, 0.6294, 0.3422, 0.02256, 0.9173, 0.02256, 0.9469, -4.15e-09, 0.9469, -1.911e-09, 0.9173, 0.2075, 0.7363, 0.2095, 0.7415, 0.1752, 0.7415, 0.1748, 0.7363, 0.8384, 0.7046, 0.8403, 0.708, 0.8403, 0.739, 0.8384, 0.7343, 0.2547, 0.9134, 0.2547, 0.946, 0.2321, 0.946, 0.2321, 0.9134, 0.2081, 0.5187, 0.2108, 0.5256, 0.176, 0.5256, 0.1755, 0.5187, 0.2321, 0.9134, 0.2321, 0.946, 0.2095, 0.946, 0.2095, 0.9134, 0.6294, 0.5179, 0.6318, 0.524, 0.5972, 0.524, 0.5967, 0.5179, 0.2772, 0.9134, 0.2772, 0.946, 0.2547, 0.946, 0.2547, 0.9134, 0.629, 0.7014, 0.6311, 0.7049, 0.6311, 0.7399, 0.629, 0.7347, 0.9937, 0.03331, 0.9937, 0.1758, 0.9772, 0.1758, 0.9772, 0.03331, 0.9937, 7.684e-09, 0.9937, 0.03331, 0.9772, 0.03331, 0.9772, 6.435e-09, 0.9655, 0.6487, 0.9655, 0.6814, 0.9489, 0.6814, 0.9489, 0.6487, 0.9789, 0.739, 0.9789, 0.7717, 0.9623, 0.7717, 0.9623, 0.739, 0.9655, 0.6113, 0.9655, 0.6487, 0.9489, 0.6487, 0.9489, 0.6113, 0.9789, 0.7717, 0.9789, 0.8043, 0.9623, 0.8043, 0.9623, 0.7717, 0.9789, 0.8043, 0.9789, 0.8417, 0.9623, 0.8417, 0.9623, 0.8043, 0.9937, 0.1758, 0.9937, 0.2054, 0.9772, 0.2054, 0.9772, 0.1758, 0.9655, 0.6814, 0.9655, 0.714, 0.9489, 0.714, 0.9489, 0.6814, 0.2086, 0.9377, 0.2086, 0.9864, 0.1996, 0.9864, 0.1996, 0.9377, 1.0, 0.7708, 1.0, 0.815, 0.991, 0.815, 0.991, 0.7708, 0.991, 0.3611, 0.991, 0.3862, 0.982, 0.3862, 0.982, 0.3611, 0.991, 0.3124, 0.991, 0.3611, 0.982, 0.3611, 0.982, 0.3124, 0.2086, 0.8639, 0.2086, 0.889, 0.1996, 0.889, 0.1996, 0.8639, 0.991, 0.2637, 0.991, 0.3124, 0.982, 0.3124, 0.982, 0.2637, 0.2086, 0.889, 0.2086, 0.9377, 0.1996, 0.9377, 0.1996, 0.889, 1.0, 0.5086, 1.0, 0.5583, 0.991, 0.5583, 0.991, 0.5086, 1.0, 0.5583, 1.0, 0.7708, 0.991, 0.7708, 0.991, 0.5583, 0.47, 0.05068, 0.4898, 2.473e-08, 0.4898, 0.04969, 0.47, 0.08399, 0.2251, 0.2224, 0.2449, 0.2567, 0.2449, 0.3064, 0.2251, 0.2557, 0.1925, 0.2557, 0.1962, 0.3064, 0.1475, 0.3064, 0.1599, 0.2557, 0.1925, 0.05032, 0.1962, 2.568e-09, 0.2449, 6.244e-09, 0.2251, 0.05032, 0.4374, 0.05068, 0.4411, 2.106e-08, 0.4898, 2.473e-08, 0.47, 0.05068, 0.4048, 0.05068, 0.3924, 1.738e-08, 0.4411, 2.106e-08, 0.4374, 0.05068, 0.1599, 0.2557, 0.1475, 0.3064, 0.1224, 0.3064, 0.1224, 0.2557, 0.47, 0.2561, 0.4898, 0.3064, 0.4411, 0.3064, 0.4374, 0.2561, 0.1599, 0.05032, 0.1475, -1.107e-09, 0.1962, 2.568e-09, 0.1925, 0.05032, 0.9011, 0.3277, 0.9011, 0.4774, 0.8773, 0.4774, 0.8773, 0.3277, 0.9011, 0.2927, 0.9011, 0.3277, 0.8773, 0.3277, 0.8773, 0.2927, 0.9489, 0.4336, 0.9489, 0.4679, 0.9251, 0.4679, 0.9251, 0.4336, 0.5758, 0.7399, 0.5758, 0.7742, 0.5521, 0.7742, 0.5521, 0.7399, 0.9489, 0.3974, 0.9489, 0.4336, 0.9251, 0.4336, 0.9251, 0.3974, 0.5758, 0.7742, 0.5758, 0.8086, 0.5521, 0.8086, 0.5521, 0.7742, 0.5758, 0.8086, 0.5758, 0.8447, 0.5521, 0.8447, 0.5521, 0.8086, 0.9011, 0.4774, 0.9011, 0.5086, 0.8773, 0.5086, 0.8773, 0.4774, 0.9489, 0.4679, 0.9489, 0.5022, 0.9251, 0.5022, 0.9251, 0.4679, 0.1748, 0.5309, 0.1752, 0.5256, 0.2095, 0.5256, 0.2075, 0.5309, 0.5638, 0.5293, 0.5625, 0.524, 0.5968, 0.524, 0.5964, 0.5293, 0.2075, 0.7066, 0.2095, 0.7103, 0.2095, 0.7415, 0.2075, 0.7363, 0.5638, 0.7347, 0.5625, 0.7399, 0.5263, 0.7399, 0.5263, 0.7347, 0.1422, 0.7363, 0.1409, 0.7415, 0.1048, 0.7415, 0.1048, 0.7363, 0.5964, 0.5293, 0.5968, 0.524, 0.6311, 0.524, 0.629, 0.5293, 0.1748, 0.7363, 0.1752, 0.7415, 0.1409, 0.7415, 0.1422, 0.7363, 0.5964, 0.7347, 0.5968, 0.7399, 0.5625, 0.7399, 0.5638, 0.7347, 0.1048, 0.5309, 0.1048, 0.5256, 0.1409, 0.5256, 0.1422, 0.5309, 0.8534, 0.475, 0.8534, 0.3241, 0.8773, 0.3241, 0.8773, 0.475, 0.8534, 0.5103, 0.8534, 0.475, 0.8773, 0.475, 0.8773, 0.5103, 0.9489, 0.6496, 0.9489, 0.6842, 0.925, 0.6842, 0.925, 0.6496, 0.9446, -2.15e-09, 0.9446, 0.03457, 0.9207, 0.03457, 0.9207, -3.955e-09, 0.9489, 0.6137, 0.9489, 0.6496, 0.925, 0.6496, 0.925, 0.6137, 0.9446, 0.03457, 0.9446, 0.06914, 0.9207, 0.06914, 0.9207, 0.03457, 0.9446, 0.06914, 0.9446, 0.1051, 0.9207, 0.1051, 0.9207, 0.06914, 0.8534, 0.3241, 0.8534, 0.2927, 0.8773, 0.2927, 0.8773, 0.3241, 0.9489, 0.6842, 0.9489, 0.7188, 0.925, 0.7188, 0.925, 0.6842, 0.6649, 0.2115, 0.6654, 0.2176, 0.6308, 0.2176, 0.6323, 0.2115, 0.5967, 0.5179, 0.5972, 0.524, 0.5626, 0.524, 0.5641, 0.5179, 0.5948, 0.006114, 0.5948, -4.066e-09, 0.6308, -1.352e-09, 0.6323, 0.006114, 0.6294, 0.4846, 0.6318, 0.4887, 0.6318, 0.524, 0.6294, 0.5179, 0.6975, 0.2115, 0.6999, 0.2176, 0.6654, 0.2176, 0.6649, 0.2115, 0.6294, 0.3422, 0.6318, 0.3378, 0.6318, 0.4887, 0.6294, 0.4846, 0.6323, 0.006114, 0.6308, -1.352e-09, 0.6654, 1.258e-09, 0.6649, 0.006114, 0.6975, 0.006114, 0.6999, 3.868e-09, 0.6999, 0.03528, 0.6975, 0.03942, 0.6975, 0.03942, 0.6999, 0.03528, 0.6999, 0.1862, 0.6975, 0.1819, 0.8492, 0.1836, 0.8492, 0.03165, 0.8733, 0.03165, 0.8733, 0.1836, 0.8492, 0.2192, 0.8492, 0.1836, 0.8733, 0.1836, 0.8733, 0.2192, 0.925, 0.6497, 0.925, 0.6846, 0.901, 0.6846, 0.901, 0.6497, 0.9251, 0.2927, 0.9251, 0.3275, 0.9011, 0.3275, 0.9011, 0.2927, 0.925, 0.614, 0.925, 0.6497, 0.901, 0.6497, 0.901, 0.614, 0.9251, 0.3275, 0.9251, 0.3623, 0.9011, 0.3623, 0.9011, 0.3275, 0.9251, 0.3623, 0.9251, 0.3981, 0.9011, 0.3981, 0.9011, 0.3623, 0.8492, 0.03165, 0.8492, -2.898e-09, 0.8733, -4.715e-09, 0.8733, 0.03165, 0.925, 0.6846, 0.925, 0.7194, 0.901, 0.7194, 0.901, 0.6846, 0.3863, 0.5187, 0.3868, 0.5256, 0.3519, 0.5256, 0.3536, 0.5187, 0.1755, 0.5187, 0.176, 0.5256, 0.1412, 0.5256, 0.1428, 0.5187, 0.3162, 0.3133, 0.3162, 0.3064, 0.3519, 0.3064, 0.3536, 0.3133, 0.2081, 0.4854, 0.2108, 0.4901, 0.2108, 0.5256, 0.2081, 0.5187, 0.4189, 0.5187, 0.4216, 0.5256, 0.3868, 0.5256, 0.3863, 0.5187, 0.2081, 0.3429, 0.2108, 0.3381, 0.2108, 0.4901, 0.2081, 0.4854, 0.3536, 0.3133, 0.3519, 0.3064, 0.3868, 0.3064, 0.3863, 0.3133, 0.4189, 0.3133, 0.4216, 0.3064, 0.4216, 0.342, 0.4189, 0.3466, 0.4189, 0.3466, 0.4216, 0.342, 0.4216, 0.4939, 0.4189, 0.4891, 0.9207, 0.03486, 0.9207, 0.184, 0.897, 0.184, 0.897, 0.03486, 0.9207, 8.289e-09, 0.9207, 0.03486, 0.897, 0.03486, 0.897, 6.506e-09, 0.5995, 0.8808, 0.5995, 0.9149, 0.5758, 0.9149, 0.5758, 0.8808, 0.6231, 0.7399, 0.6231, 0.7741, 0.5995, 0.7741, 0.5995, 0.7399, 0.5995, 0.8445, 0.5995, 0.8808, 0.5758, 0.8808, 0.5758, 0.8445, 0.6231, 0.7741, 0.6231, 0.8083, 0.5995, 0.8083, 0.5995, 0.7741, 0.6231, 0.8083, 0.6231, 0.8445, 0.5995, 0.8445, 0.5995, 0.8083, 0.9207, 0.184, 0.9207, 0.215, 0.897, 0.215, 0.897, 0.184, 0.5995, 0.9149, 0.5995, 0.9491, 0.5758, 0.9491, 0.5758, 0.9149, 0.3842, 0.7358, 0.3845, 0.7406, 0.3504, 0.7406, 0.3515, 0.7358, 0.4168, 0.5304, 0.4187, 0.5256, 0.4187, 0.5566, 0.4168, 0.56, 0.8384, 0.5288, 0.8403, 0.524, 0.8403, 0.5589, 0.8384, 0.5621, 0.8384, 0.5621, 0.8403, 0.5589, 0.8403, 0.708, 0.8384, 0.7046, 0.4168, 0.7358, 0.4187, 0.7406, 0.3845, 0.7406, 0.3842, 0.7358, 0.4168, 0.56, 0.4187, 0.5566, 0.4187, 0.7057, 0.4168, 0.7025, 0.4168, 0.7025, 0.4187, 0.7057, 0.4187, 0.7406, 0.4168, 0.7358, 0.3515, 0.7358, 0.3504, 0.7406, 0.3141, 0.7406, 0.3141, 0.7358, 0.8058, 0.5288, 0.8061, 0.524, 0.8403, 0.524, 0.8384, 0.5288, 0.495, 0.3003, 0.4898, 0.3003, 0.4898, 0.2925, 0.495, 0.2925, 0.5344, 0.2925, 0.5181, 0.2925, 0.5181, 0.255, 0.5344, 0.255, 0.6428, 0.2502, 0.6348, 0.2502, 0.6348, 0.2176, 0.6426, 0.2176, 0.6463, 0.2673, 0.6498, 0.2673, 0.6498, 0.2999, 0.6463, 0.2999, 0.4868, 0.7648, 0.4868, 0.7683, 0.4542, 0.7683, 0.4542, 0.7648, 0.5002, 0.2925, 0.5037, 0.2925, 0.5037, 0.3005, 0.5002, 0.3005, 0.6313, 0.2176, 0.6348, 0.2176, 0.6348, 0.255, 0.6313, 0.255, 0.5542, 0.2842, 0.5542, 0.3005, 0.5507, 0.3005, 0.5507, 0.2842, 0.5344, 0.255, 0.5507, 0.255, 0.5507, 0.2925, 0.5344, 0.2925, 0.6208, 0.2925, 0.613, 0.2925, 0.613, 0.255, 0.6208, 0.255, 0.6261, 0.255, 0.6208, 0.255, 0.6208, 0.2176, 0.6261, 0.2176, 0.6313, 0.2925, 0.6261, 0.2925, 0.6261, 0.255, 0.6313, 0.255, 0.8052, 0.739, 0.8094, 0.7414, 0.8094, 0.77, 0.8052, 0.7723, 0.4542, 0.7648, 0.4519, 0.7689, 0.4239, 0.7689, 0.4216, 0.7648, 0.9772, -1.252e-08, 0.9749, 0.00411, 0.9469, 0.00411, 0.9446, -1.537e-08, 0.101, 0.7415, 0.09864, 0.7456, 0.07005, 0.7456, 0.06769, 0.7415, 0.07569, 0.7415, 0.7248, -6.499e-09, 0.7277, 0.002605, 0.7277, 0.03003, 0.7248, 0.03263, 0.9785, 0.2927, 0.9762, 0.2956, 0.9512, 0.2956, 0.9489, 0.2927, 0.8052, 0.9148, 0.8082, 0.9171, 0.8082, 0.9421, 0.8052, 0.9444, 0.1996, 0.7415, 0.197, 0.7444, 0.1695, 0.7444, 0.1669, 0.7415])
me_cube_001.materials.append(mat_material_001)
me_cube_001.update()

# ---- objects
ob_light = bpy.data.objects.new('Light', light_light)
ob_cube = bpy.data.objects.new('Cube', me_cube_001)

# ---- transforms, parenting, visibility, modifiers, constraints
ob_light.location = (4.076, 1.005, 5.904)
ob_light.rotation_euler = (0.6503, 0.05522, 1.866)
ob_light.lock_rotations_4d = False
ob_light.empty_display_type = 'ARROWS'
ob_light.color = (0.0, 0.0, 0.0, 0.0)
ob_light.lineart.crease_threshold = 0.0
ob_cube.location = (0.0, 0.0, 2.626)
ob_cube.scale = (1.186, 1.186, 1.186)

# ---- collection membership
col_collection.objects.link(ob_light)
col_collection.objects.link(ob_cube)

# ---- scene / render settings (as saved in the file)
scene.frame_start = 1; scene.frame_end = 250; scene.frame_set(1)
scene.render.engine = 'BLENDER_EEVEE_NEXT'
scene.cycles.sampling_pattern = 'TABULATED_SOBOL'
scene.eevee.ray_tracing_options.trace_max_roughness = 0.0
bpy.context.view_layer.update()

# ---- added for rendering (the .blend has no active camera): camera
cam_auto = bpy.data.cameras.new('AutoCamera')
cam_auto.lens = 50.0
cam_auto.sensor_width = 36.0
cam_auto.clip_end = 1000.0
ob_auto_camera = bpy.data.objects.new('AutoCamera', cam_auto)
scene.collection.objects.link(ob_auto_camera)
ob_auto_camera.location = (5.48762, -6.58266, 6.30407)
ob_auto_camera.rotation_euler = (1.09748, -7.21219e-08, 0.694738)
scene.camera = ob_auto_camera
bpy.context.view_layer.update()
